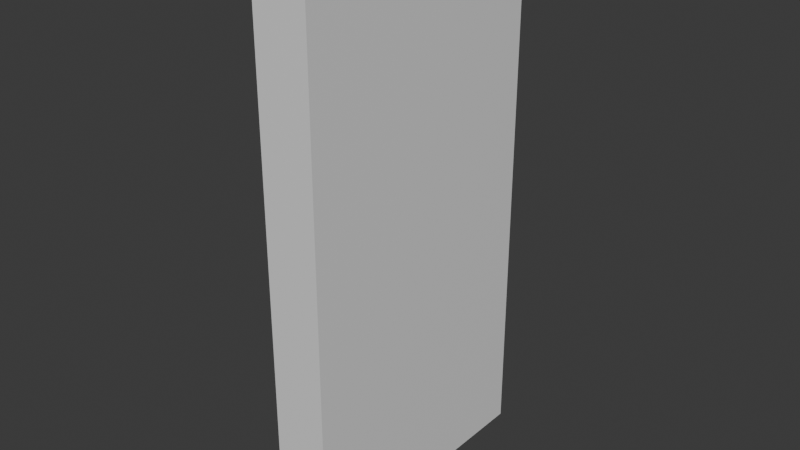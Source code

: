 # Source: Wall_Basic.blend  (saved by Blender 5.0.119; exported with 4.5.12 LTS)
import bpy
from mathutils import Matrix  # noqa: F401  (used for matrix-valued properties, if any)

bpy.ops.wm.read_factory_settings(use_empty=True)
scene = bpy.context.scene
scene.name = 'Scene'

# ---- collections
col_collection = bpy.data.collections.new('Collection'); scene.collection.children.link(col_collection)

# ---- materials (node trees are filled in below, after node groups)
mat_material = bpy.data.materials.new('Material')
mat_material.alpha_threshold = 0.0
mat_material.use_backface_culling_lightprobe_volume = False
mat_material.roughness = 0.5
mat_material.line_color = (0.0, 0.0, 0.0, 1.0)

# ---- material node trees
mat_material.use_nodes = True; mat_material.node_tree.nodes.clear()
_N = mat_material.node_tree.nodes; _L = mat_material.node_tree.links
n0 = _N.new('ShaderNodeOutputMaterial'); n0.name = 'Material Output'; n0.location = (200, 100)
n1 = _N.new('ShaderNodeBsdfPrincipled'); n1.name = 'Principled BSDF'; n1.location = (-200, 100)
_L.new(n1.outputs[0], n0.inputs[0])
n0.is_active_output = True

# ---- world
world_world = bpy.data.worlds.new('World'); scene.world = world_world
world_world.use_nodes = True; world_world.node_tree.nodes.clear()
_N = world_world.node_tree.nodes; _L = world_world.node_tree.links
n0 = _N.new('ShaderNodeOutputWorld'); n0.name = 'World Output'; n0.location = (200, 100)
n1 = _N.new('ShaderNodeBackground'); n1.name = 'Background'; n1.location = (-200, 100)
n1.inputs[0].default_value = (0.05088, 0.05088, 0.05088, 1.0)
_L.new(n1.outputs[0], n0.inputs[0])
n0.is_active_output = True
world_world.color = (0.05088, 0.05088, 0.05088)
world_world.sun_shadow_jitter_overblur = 0.0

# ---- meshes
me_cube = bpy.data.meshes.new('Cube')
me_cube.from_pydata([(1.0, 1.0, 1.0), (1.0, 1.0, -1.0), (1.0, -1.0, 1.0), (1.0, -1.0, -1.0), (-1.0, 1.0, 1.0), (-1.0, 1.0, -1.0), (-1.0, -1.0, 1.0), (-1.0, -1.0, -1.0)], [], [(0, 4, 6, 2), (3, 2, 6, 7), (7, 6, 4, 5), (5, 1, 3, 7), (1, 0, 2, 3), (5, 4, 0, 1)])
_uv = me_cube.uv_layers.new(name='UVMap')
_uv.uv.foreach_set('vector', [0.625, 0.5, 0.875, 0.5, 0.875, 0.75, 0.625, 0.75, 0.375, 0.75, 0.625, 0.75, 0.625, 1.0, 0.375, 1.0, 0.375, 0.0, 0.625, 0.0, 0.625, 0.25, 0.375, 0.25, 0.125, 0.5, 0.375, 0.5, 0.375, 0.75, 0.125, 0.75, 0.375, 0.5, 0.625, 0.5, 0.625, 0.75, 0.375, 0.75, 0.375, 0.25, 0.625, 0.25, 0.625, 0.5, 0.375, 0.5])
me_cube.materials.append(mat_material)
me_cube.use_mirror_vertex_groups = False
me_cube.update()

# ---- objects
ob_cube = bpy.data.objects.new('Cube', me_cube)

# ---- transforms, parenting, visibility, modifiers, constraints
ob_cube.location = (0.0, 0.0, 5.0)
ob_cube.rotation_euler = (0.0, 0.0, 1.571)
ob_cube.scale = (2.5, 0.5, 5.0)
ob_cube.lock_rotations_4d = False
ob_cube.empty_display_type = 'ARROWS'
ob_cube.lineart.crease_threshold = 0.0

# ---- collection membership
col_collection.objects.link(ob_cube)

# ---- scene / render settings (as saved in the file)
scene.frame_start = 1; scene.frame_end = 250; scene.frame_set(1)
scene.render.engine = 'BLENDER_EEVEE_NEXT'
scene.render.bake_bias = 0.0
scene.render.bake_samples = 0
scene.cycles.sampling_pattern = 'TABULATED_SOBOL'
scene.eevee.use_volume_custom_range = False
bpy.context.view_layer.update()

# ---- added for rendering (the .blend has no active camera and no usable light): camera, sun
cam_auto = bpy.data.cameras.new('AutoCamera')
cam_auto.lens = 50.0
cam_auto.sensor_width = 36.0
cam_auto.clip_end = 1000.0
ob_auto_camera = bpy.data.objects.new('AutoCamera', cam_auto)
scene.collection.objects.link(ob_auto_camera)
ob_auto_camera.location = (10.3856, -12.4627, 13.3085)
ob_auto_camera.rotation_euler = (1.09748, -7.21219e-08, 0.694738)
scene.camera = ob_auto_camera
light_auto_sun = bpy.data.lights.new('AutoSun', 'SUN')
light_auto_sun.energy = 3.0
light_auto_sun.angle = 0.0523599
ob_auto_sun = bpy.data.objects.new('AutoSun', light_auto_sun)
scene.collection.objects.link(ob_auto_sun)
ob_auto_sun.rotation_euler = (0.872665, 0.174533, 0.523599)
bpy.context.view_layer.update()
